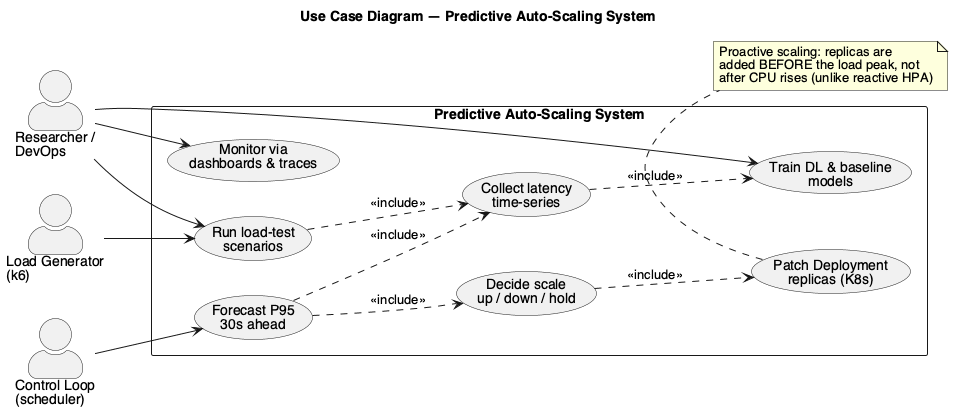

The diagram above was rendered by PlantUML. Its source (embedded in the PNG):
@startuml 01_use_case
' Use Case Diagram
skinparam backgroundColor #FFFFFF
skinparam shadowing false
skinparam defaultFontName "Helvetica"
skinparam actorStyle awesome
left to right direction
title Use Case Diagram — Predictive Auto-Scaling System

actor "Researcher /\nDevOps" as dev
actor "Load Generator\n(k6)" as k6
actor "Control Loop\n(scheduler)" as timer

rectangle "Predictive Auto-Scaling System" {
  usecase "Run load-test\nscenarios" as UC1
  usecase "Collect latency\ntime-series" as UC2
  usecase "Train DL & baseline\nmodels" as UC3
  usecase "Forecast P95\n30s ahead" as UC4
  usecase "Decide scale\nup / down / hold" as UC5
  usecase "Patch Deployment\nreplicas (K8s)" as UC6
  usecase "Monitor via\ndashboards & traces" as UC7
}

dev --> UC1
dev --> UC3
dev --> UC7
k6 --> UC1
UC1 ..> UC2 : <<include>>
UC2 ..> UC3 : <<include>>
timer --> UC4
UC4 ..> UC2 : <<include>>
UC4 ..> UC5 : <<include>>
UC5 ..> UC6 : <<include>>

note bottom of UC6
  Proactive scaling: replicas are
  added BEFORE the load peak, not
  after CPU rises (unlike reactive HPA)
end note
@enduml